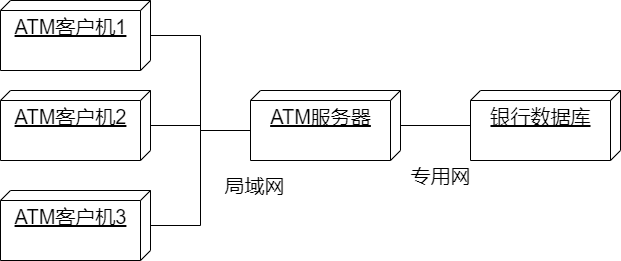

The diagram above was exported from draw.io. Its source (the exported page's mxGraphModel, read from the mxfile embedded in the PNG):
<mxGraphModel dx="1038" dy="1692" grid="1" gridSize="10" guides="1" tooltips="1" connect="1" arrows="1" fold="1" page="1" pageScale="1" pageWidth="827" pageHeight="1169" math="0" shadow="0">
  <root>
    <mxCell id="0" />
    <mxCell id="1" parent="0" />
    <mxCell id="6Q-HwqdNHqo_1TcSauzh-6" style="edgeStyle=orthogonalEdgeStyle;rounded=0;orthogonalLoop=1;jettySize=auto;html=1;entryX=0;entryY=0;entryDx=40;entryDy=150;entryPerimeter=0;fontSize=20;endArrow=none;endFill=0;" edge="1" parent="1" source="6Q-HwqdNHqo_1TcSauzh-1" target="6Q-HwqdNHqo_1TcSauzh-5">
      <mxGeometry relative="1" as="geometry" />
    </mxCell>
    <mxCell id="6Q-HwqdNHqo_1TcSauzh-1" value="ATM客户机1" style="verticalAlign=top;align=center;spacingTop=8;spacingLeft=2;spacingRight=12;shape=cube;size=10;direction=south;fontStyle=4;html=1;fontSize=20;" vertex="1" parent="1">
      <mxGeometry x="120" y="-390" width="150" height="70" as="geometry" />
    </mxCell>
    <mxCell id="6Q-HwqdNHqo_1TcSauzh-8" style="edgeStyle=orthogonalEdgeStyle;rounded=0;orthogonalLoop=1;jettySize=auto;html=1;entryX=0;entryY=0;entryDx=40;entryDy=150;entryPerimeter=0;fontSize=20;endArrow=none;endFill=0;" edge="1" parent="1" source="6Q-HwqdNHqo_1TcSauzh-3" target="6Q-HwqdNHqo_1TcSauzh-5">
      <mxGeometry relative="1" as="geometry" />
    </mxCell>
    <mxCell id="6Q-HwqdNHqo_1TcSauzh-3" value="ATM客户机2" style="verticalAlign=top;align=center;spacingTop=8;spacingLeft=2;spacingRight=12;shape=cube;size=10;direction=south;fontStyle=4;html=1;fontSize=20;" vertex="1" parent="1">
      <mxGeometry x="120" y="-300" width="150" height="70" as="geometry" />
    </mxCell>
    <mxCell id="6Q-HwqdNHqo_1TcSauzh-9" style="edgeStyle=orthogonalEdgeStyle;rounded=0;orthogonalLoop=1;jettySize=auto;html=1;fontSize=20;endArrow=none;endFill=0;" edge="1" parent="1" source="6Q-HwqdNHqo_1TcSauzh-4">
      <mxGeometry relative="1" as="geometry">
        <mxPoint x="320" y="-260" as="targetPoint" />
      </mxGeometry>
    </mxCell>
    <mxCell id="6Q-HwqdNHqo_1TcSauzh-4" value="ATM客户机3" style="verticalAlign=top;align=center;spacingTop=8;spacingLeft=2;spacingRight=12;shape=cube;size=10;direction=south;fontStyle=4;html=1;fontSize=20;" vertex="1" parent="1">
      <mxGeometry x="120" y="-200" width="150" height="70" as="geometry" />
    </mxCell>
    <mxCell id="6Q-HwqdNHqo_1TcSauzh-11" style="edgeStyle=orthogonalEdgeStyle;rounded=0;orthogonalLoop=1;jettySize=auto;html=1;fontSize=20;endArrow=none;endFill=0;" edge="1" parent="1" source="6Q-HwqdNHqo_1TcSauzh-5" target="6Q-HwqdNHqo_1TcSauzh-10">
      <mxGeometry relative="1" as="geometry" />
    </mxCell>
    <mxCell id="6Q-HwqdNHqo_1TcSauzh-5" value="ATM服务器" style="verticalAlign=top;align=center;spacingTop=8;spacingLeft=2;spacingRight=12;shape=cube;size=10;direction=south;fontStyle=4;html=1;fontSize=20;" vertex="1" parent="1">
      <mxGeometry x="370" y="-300" width="150" height="70" as="geometry" />
    </mxCell>
    <mxCell id="6Q-HwqdNHqo_1TcSauzh-10" value="银行数据库" style="verticalAlign=top;align=center;spacingTop=8;spacingLeft=2;spacingRight=12;shape=cube;size=10;direction=south;fontStyle=4;html=1;fontSize=20;" vertex="1" parent="1">
      <mxGeometry x="590" y="-300" width="150" height="70" as="geometry" />
    </mxCell>
    <mxCell id="6Q-HwqdNHqo_1TcSauzh-12" value="专用网" style="text;html=1;align=center;verticalAlign=middle;resizable=0;points=[];autosize=1;strokeColor=none;fillColor=none;fontSize=20;" vertex="1" parent="1">
      <mxGeometry x="520" y="-230" width="80" height="30" as="geometry" />
    </mxCell>
    <mxCell id="6Q-HwqdNHqo_1TcSauzh-13" value="局域网" style="text;html=1;align=center;verticalAlign=middle;resizable=0;points=[];autosize=1;strokeColor=none;fillColor=none;fontSize=20;" vertex="1" parent="1">
      <mxGeometry x="334" y="-220" width="80" height="30" as="geometry" />
    </mxCell>
  </root>
</mxGraphModel>